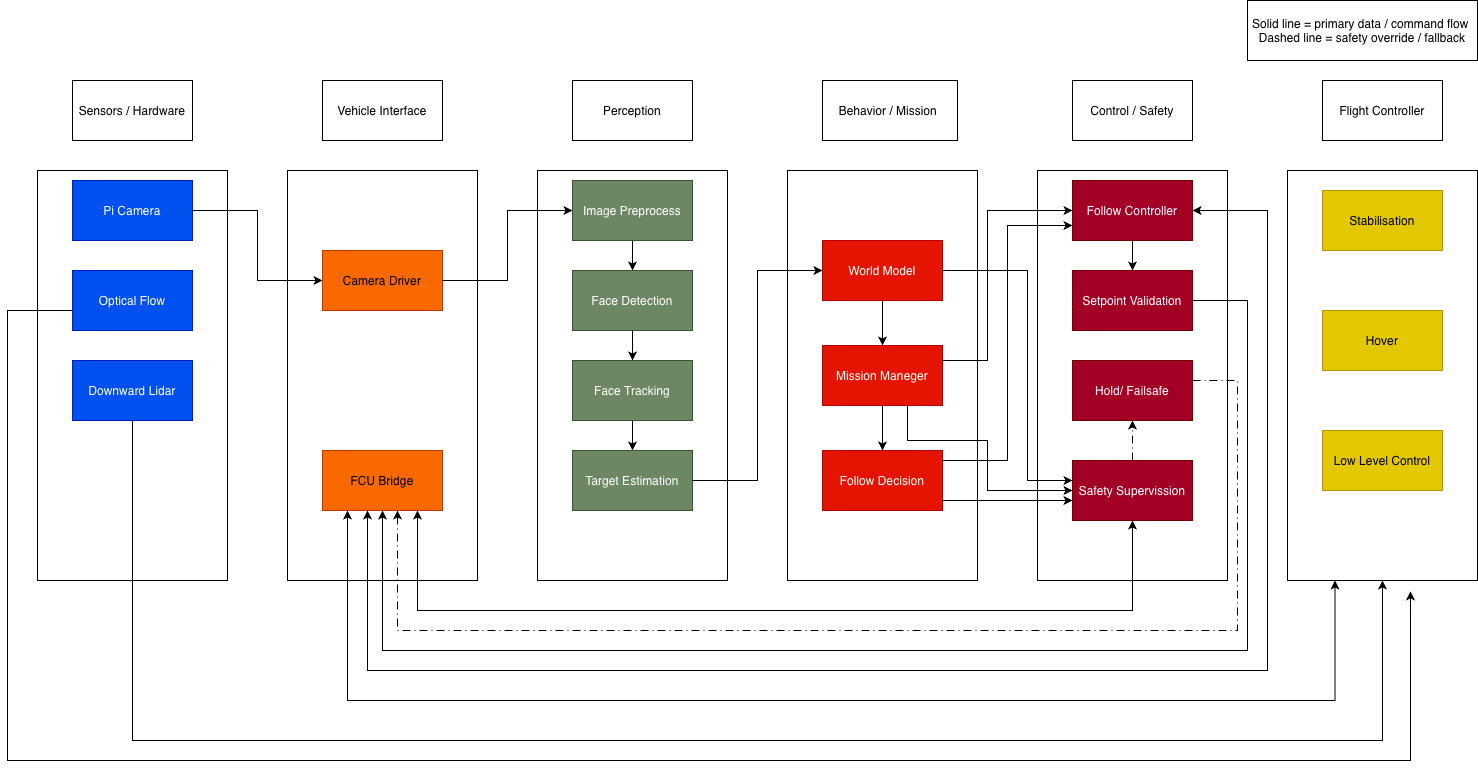

The diagram above was exported from draw.io. Its source (the exported page's mxGraphModel, read from the mxfile embedded in the PNG):
<mxGraphModel dx="1560" dy="2009" grid="1" gridSize="10" guides="1" tooltips="1" connect="1" arrows="1" fold="1" page="1" pageScale="1" pageWidth="850" pageHeight="1100" background="light-dark(#FFFFFF,#000000)" math="0" shadow="0">
  <root>
    <mxCell id="0" />
    <mxCell id="1" parent="0" />
    <mxCell id="DrmC8k3RpPWpHVmGDb_9-2" parent="1" style="whiteSpace=wrap;html=1;" value="Sensors / Hardware" vertex="1">
      <mxGeometry height="60" width="120" x="165" y="40" as="geometry" />
    </mxCell>
    <mxCell id="DrmC8k3RpPWpHVmGDb_9-4" parent="1" style="rounded=0;whiteSpace=wrap;html=1;" value="" vertex="1">
      <mxGeometry height="410" width="190" x="130" y="130" as="geometry" />
    </mxCell>
    <mxCell id="DrmC8k3RpPWpHVmGDb_9-5" parent="1" style="rounded=0;whiteSpace=wrap;html=1;fillColor=#0050ef;fontColor=#ffffff;strokeColor=#001DBC;" value="Pi Camera" vertex="1">
      <mxGeometry height="60" width="120" x="165" y="140" as="geometry" />
    </mxCell>
    <mxCell id="DrmC8k3RpPWpHVmGDb_9-68" edge="1" parent="1" style="edgeStyle=orthogonalEdgeStyle;rounded=0;orthogonalLoop=1;jettySize=auto;html=1;entryX=0.542;entryY=1.002;entryDx=0;entryDy=0;entryPerimeter=0;">
      <mxGeometry relative="1" as="geometry">
        <Array as="points">
          <mxPoint x="100" y="270" />
          <mxPoint x="100" y="720" />
          <mxPoint x="1503" y="720" />
        </Array>
        <mxPoint x="185" y="270" as="sourcePoint" />
        <mxPoint x="1502.98" y="550.8199999999999" as="targetPoint" />
      </mxGeometry>
    </mxCell>
    <mxCell id="DrmC8k3RpPWpHVmGDb_9-7" parent="1" style="rounded=0;whiteSpace=wrap;html=1;fillColor=#0050ef;fontColor=#ffffff;strokeColor=#001DBC;" value="Optical Flow" vertex="1">
      <mxGeometry height="60" width="120" x="165" y="230" as="geometry" />
    </mxCell>
    <mxCell id="DrmC8k3RpPWpHVmGDb_9-69" edge="1" parent="1" source="DrmC8k3RpPWpHVmGDb_9-8" style="edgeStyle=orthogonalEdgeStyle;rounded=0;orthogonalLoop=1;jettySize=auto;html=1;entryX=0.5;entryY=1;entryDx=0;entryDy=0;" target="DrmC8k3RpPWpHVmGDb_9-41">
      <mxGeometry relative="1" as="geometry">
        <Array as="points">
          <mxPoint x="225" y="700" />
          <mxPoint x="1475" y="700" />
        </Array>
      </mxGeometry>
    </mxCell>
    <mxCell id="DrmC8k3RpPWpHVmGDb_9-8" parent="1" style="rounded=0;whiteSpace=wrap;html=1;fillColor=#0050ef;fontColor=#ffffff;strokeColor=#001DBC;" value="Downward Lidar" vertex="1">
      <mxGeometry height="60" width="120" x="165" y="320" as="geometry" />
    </mxCell>
    <mxCell id="DrmC8k3RpPWpHVmGDb_9-9" parent="1" style="whiteSpace=wrap;html=1;" value="Vehicle Interface" vertex="1">
      <mxGeometry height="60" width="120" x="415" y="40" as="geometry" />
    </mxCell>
    <mxCell id="DrmC8k3RpPWpHVmGDb_9-10" parent="1" style="rounded=0;whiteSpace=wrap;html=1;" value="" vertex="1">
      <mxGeometry height="410" width="190" x="380" y="130" as="geometry" />
    </mxCell>
    <mxCell id="DrmC8k3RpPWpHVmGDb_9-11" parent="1" style="rounded=0;whiteSpace=wrap;html=1;fillColor=#fa6800;fontColor=#000000;strokeColor=#C73500;" value="Camera Driver" vertex="1">
      <mxGeometry height="60" width="120" x="415" y="210" as="geometry" />
    </mxCell>
    <mxCell id="DrmC8k3RpPWpHVmGDb_9-12" parent="1" style="rounded=0;whiteSpace=wrap;html=1;fillColor=#fa6800;fontColor=#000000;strokeColor=#C73500;" value="FCU Bridge" vertex="1">
      <mxGeometry height="60" width="120" x="415" y="410" as="geometry" />
    </mxCell>
    <mxCell id="DrmC8k3RpPWpHVmGDb_9-15" parent="1" style="whiteSpace=wrap;html=1;" value="Perception" vertex="1">
      <mxGeometry height="60" width="120" x="665" y="40" as="geometry" />
    </mxCell>
    <mxCell id="DrmC8k3RpPWpHVmGDb_9-16" parent="1" style="rounded=0;whiteSpace=wrap;html=1;" value="" vertex="1">
      <mxGeometry height="410" width="190" x="630" y="130" as="geometry" />
    </mxCell>
    <mxCell id="DrmC8k3RpPWpHVmGDb_9-56" edge="1" parent="1" source="DrmC8k3RpPWpHVmGDb_9-17" style="edgeStyle=orthogonalEdgeStyle;rounded=0;orthogonalLoop=1;jettySize=auto;html=1;" target="DrmC8k3RpPWpHVmGDb_9-18" value="">
      <mxGeometry relative="1" as="geometry" />
    </mxCell>
    <mxCell id="DrmC8k3RpPWpHVmGDb_9-17" parent="1" style="rounded=0;whiteSpace=wrap;html=1;fillColor=#6d8764;fontColor=#ffffff;strokeColor=#3A5431;" value="Image Preprocess" vertex="1">
      <mxGeometry height="60" width="120" x="665" y="140" as="geometry" />
    </mxCell>
    <mxCell id="DrmC8k3RpPWpHVmGDb_9-57" edge="1" parent="1" source="DrmC8k3RpPWpHVmGDb_9-18" style="edgeStyle=orthogonalEdgeStyle;rounded=0;orthogonalLoop=1;jettySize=auto;html=1;" target="DrmC8k3RpPWpHVmGDb_9-19" value="">
      <mxGeometry relative="1" as="geometry" />
    </mxCell>
    <mxCell id="DrmC8k3RpPWpHVmGDb_9-18" parent="1" style="rounded=0;whiteSpace=wrap;html=1;fillColor=#6d8764;fontColor=#ffffff;strokeColor=#3A5431;" value="Face Detection" vertex="1">
      <mxGeometry height="60" width="120" x="665" y="230" as="geometry" />
    </mxCell>
    <mxCell id="DrmC8k3RpPWpHVmGDb_9-58" edge="1" parent="1" source="DrmC8k3RpPWpHVmGDb_9-19" style="edgeStyle=orthogonalEdgeStyle;rounded=0;orthogonalLoop=1;jettySize=auto;html=1;" target="DrmC8k3RpPWpHVmGDb_9-20" value="">
      <mxGeometry relative="1" as="geometry" />
    </mxCell>
    <mxCell id="DrmC8k3RpPWpHVmGDb_9-19" parent="1" style="rounded=0;whiteSpace=wrap;html=1;fillColor=#6d8764;fontColor=#ffffff;strokeColor=#3A5431;" value="Face Tracking" vertex="1">
      <mxGeometry height="60" width="120" x="665" y="320" as="geometry" />
    </mxCell>
    <mxCell id="DrmC8k3RpPWpHVmGDb_9-20" parent="1" style="rounded=0;whiteSpace=wrap;html=1;fillColor=#6d8764;fontColor=#ffffff;strokeColor=#3A5431;" value="Target Estimation" vertex="1">
      <mxGeometry height="60" width="120" x="665" y="410" as="geometry" />
    </mxCell>
    <mxCell id="DrmC8k3RpPWpHVmGDb_9-28" parent="1" style="whiteSpace=wrap;html=1;" value="&lt;div style=&quot;text-align: start;&quot;&gt;&lt;span style=&quot;caret-color: rgb(237, 237, 237);&quot;&gt;&lt;span style=&quot;text-align: center;&quot;&gt;Behavior / Mission&amp;nbsp;&lt;/span&gt;&lt;/span&gt;&lt;br&gt;&lt;/div&gt;" vertex="1">
      <mxGeometry height="60" width="135" x="915" y="40" as="geometry" />
    </mxCell>
    <mxCell id="DrmC8k3RpPWpHVmGDb_9-29" parent="1" style="rounded=0;whiteSpace=wrap;html=1;" value="" vertex="1">
      <mxGeometry height="410" width="190" x="880" y="130" as="geometry" />
    </mxCell>
    <mxCell id="DrmC8k3RpPWpHVmGDb_9-73" edge="1" parent="1" source="DrmC8k3RpPWpHVmGDb_9-30" style="edgeStyle=orthogonalEdgeStyle;rounded=0;orthogonalLoop=1;jettySize=auto;html=1;" target="DrmC8k3RpPWpHVmGDb_9-31" value="">
      <mxGeometry relative="1" as="geometry" />
    </mxCell>
    <mxCell id="DrmC8k3RpPWpHVmGDb_9-30" parent="1" style="rounded=0;whiteSpace=wrap;html=1;fillColor=#e51400;fontColor=#ffffff;strokeColor=#B20000;" value="World Model" vertex="1">
      <mxGeometry height="60" width="120" x="915" y="200" as="geometry" />
    </mxCell>
    <mxCell id="DrmC8k3RpPWpHVmGDb_9-74" edge="1" parent="1" source="DrmC8k3RpPWpHVmGDb_9-31" style="edgeStyle=orthogonalEdgeStyle;rounded=0;orthogonalLoop=1;jettySize=auto;html=1;" target="DrmC8k3RpPWpHVmGDb_9-32" value="">
      <mxGeometry relative="1" as="geometry" />
    </mxCell>
    <mxCell id="DrmC8k3RpPWpHVmGDb_9-31" parent="1" style="rounded=0;whiteSpace=wrap;html=1;fillColor=#e51400;fontColor=#ffffff;strokeColor=#B20000;" value="Mission Maneger" vertex="1">
      <mxGeometry height="60" width="120" x="915" y="305" as="geometry" />
    </mxCell>
    <mxCell id="DrmC8k3RpPWpHVmGDb_9-32" parent="1" style="rounded=0;whiteSpace=wrap;html=1;fillColor=#e51400;fontColor=#ffffff;strokeColor=#B20000;" value="Follow Decision" vertex="1">
      <mxGeometry height="60" width="120" x="915" y="410" as="geometry" />
    </mxCell>
    <mxCell id="DrmC8k3RpPWpHVmGDb_9-34" parent="1" style="whiteSpace=wrap;html=1;" value="Control / Safety" vertex="1">
      <mxGeometry height="60" width="120" x="1165" y="40" as="geometry" />
    </mxCell>
    <mxCell id="DrmC8k3RpPWpHVmGDb_9-35" parent="1" style="rounded=0;whiteSpace=wrap;html=1;fillColor=light-dark(#FFFFFF,#000000);" value="" vertex="1">
      <mxGeometry height="410" width="190" x="1130" y="130" as="geometry" />
    </mxCell>
    <mxCell id="DrmC8k3RpPWpHVmGDb_9-90" edge="1" parent="1" source="DrmC8k3RpPWpHVmGDb_9-36" style="edgeStyle=orthogonalEdgeStyle;rounded=0;orthogonalLoop=1;jettySize=auto;html=1;" target="DrmC8k3RpPWpHVmGDb_9-39" value="">
      <mxGeometry relative="1" as="geometry" />
    </mxCell>
    <mxCell id="DrmC8k3RpPWpHVmGDb_9-98" edge="1" parent="1" source="DrmC8k3RpPWpHVmGDb_9-36" style="edgeStyle=orthogonalEdgeStyle;rounded=0;orthogonalLoop=1;jettySize=auto;html=1;startArrow=classic;startFill=1;" target="DrmC8k3RpPWpHVmGDb_9-12">
      <mxGeometry relative="1" as="geometry">
        <Array as="points">
          <mxPoint x="1360" y="170" />
          <mxPoint x="1360" y="630" />
          <mxPoint x="460" y="630" />
        </Array>
      </mxGeometry>
    </mxCell>
    <mxCell id="DrmC8k3RpPWpHVmGDb_9-36" parent="1" style="rounded=0;whiteSpace=wrap;html=1;fillColor=#a20025;strokeColor=#6F0000;fontColor=#ffffff;" value="Follow Controller" vertex="1">
      <mxGeometry height="60" width="120" x="1165" y="140" as="geometry" />
    </mxCell>
    <mxCell id="DrmC8k3RpPWpHVmGDb_9-102" edge="1" parent="1" source="DrmC8k3RpPWpHVmGDb_9-37" style="edgeStyle=orthogonalEdgeStyle;rounded=0;orthogonalLoop=1;jettySize=auto;html=1;dashed=1;dashPattern=8 4 1 4;" target="DrmC8k3RpPWpHVmGDb_9-38" value="">
      <mxGeometry relative="1" as="geometry" />
    </mxCell>
    <mxCell id="DrmC8k3RpPWpHVmGDb_9-37" parent="1" style="rounded=0;whiteSpace=wrap;html=1;fillColor=#a20025;fontColor=#ffffff;strokeColor=#6F0000;" value="Safety Supervission" vertex="1">
      <mxGeometry height="60" width="120" x="1165" y="420" as="geometry" />
    </mxCell>
    <mxCell id="DrmC8k3RpPWpHVmGDb_9-101" edge="1" parent="1" source="DrmC8k3RpPWpHVmGDb_9-38" style="edgeStyle=orthogonalEdgeStyle;rounded=0;orthogonalLoop=1;jettySize=auto;html=1;dashed=1;dashPattern=8 4 1 4;" target="DrmC8k3RpPWpHVmGDb_9-12">
      <mxGeometry relative="1" as="geometry">
        <Array as="points">
          <mxPoint x="1330" y="340" />
          <mxPoint x="1330" y="590" />
          <mxPoint x="490" y="590" />
        </Array>
        <mxPoint x="510" y="470" as="targetPoint" />
      </mxGeometry>
    </mxCell>
    <mxCell id="DrmC8k3RpPWpHVmGDb_9-38" parent="1" style="rounded=0;whiteSpace=wrap;html=1;fillColor=#a20025;fontColor=#ffffff;strokeColor=#6F0000;" value="Hold/ Failsafe" vertex="1">
      <mxGeometry height="60" width="120" x="1165" y="320" as="geometry" />
    </mxCell>
    <mxCell id="DrmC8k3RpPWpHVmGDb_9-100" edge="1" parent="1" source="DrmC8k3RpPWpHVmGDb_9-39" style="edgeStyle=orthogonalEdgeStyle;rounded=0;orthogonalLoop=1;jettySize=auto;html=1;" target="DrmC8k3RpPWpHVmGDb_9-12">
      <mxGeometry relative="1" as="geometry">
        <Array as="points">
          <mxPoint x="1340" y="260" />
          <mxPoint x="1340" y="610" />
          <mxPoint x="475" y="610" />
        </Array>
      </mxGeometry>
    </mxCell>
    <mxCell id="DrmC8k3RpPWpHVmGDb_9-39" parent="1" style="rounded=0;whiteSpace=wrap;html=1;fillColor=#a20025;fontColor=#ffffff;strokeColor=#6F0000;" value="Setpoint Validation" vertex="1">
      <mxGeometry height="60" width="120" x="1165" y="230" as="geometry" />
    </mxCell>
    <mxCell id="DrmC8k3RpPWpHVmGDb_9-40" parent="1" style="whiteSpace=wrap;html=1;" value="&lt;div style=&quot;text-align: start;&quot;&gt;Flight Controller&lt;br&gt;&lt;/div&gt;" vertex="1">
      <mxGeometry height="60" width="120" x="1415" y="40" as="geometry" />
    </mxCell>
    <mxCell id="DrmC8k3RpPWpHVmGDb_9-70" edge="1" parent="1" source="DrmC8k3RpPWpHVmGDb_9-41" style="edgeStyle=orthogonalEdgeStyle;rounded=0;orthogonalLoop=1;jettySize=auto;html=1;exitX=0.25;exitY=1;exitDx=0;exitDy=0;strokeColor=default;startArrow=classic;startFill=1;" target="DrmC8k3RpPWpHVmGDb_9-12">
      <mxGeometry relative="1" as="geometry">
        <Array as="points">
          <mxPoint x="1428" y="660" />
          <mxPoint x="440" y="660" />
        </Array>
        <mxPoint x="475" y="470" as="targetPoint" />
      </mxGeometry>
    </mxCell>
    <mxCell id="DrmC8k3RpPWpHVmGDb_9-41" parent="1" style="rounded=0;whiteSpace=wrap;html=1;fillColor=light-dark(#FFFFFF,#000000);" value="" vertex="1">
      <mxGeometry height="410" width="190" x="1380" y="130" as="geometry" />
    </mxCell>
    <mxCell id="DrmC8k3RpPWpHVmGDb_9-42" parent="1" style="rounded=0;whiteSpace=wrap;html=1;fillColor=#e3c800;fontColor=#000000;strokeColor=#B09500;" value="Stabilisation" vertex="1">
      <mxGeometry height="60" width="120" x="1415" y="150" as="geometry" />
    </mxCell>
    <mxCell id="DrmC8k3RpPWpHVmGDb_9-43" parent="1" style="rounded=0;whiteSpace=wrap;html=1;fillColor=#e3c800;fontColor=#000000;strokeColor=#B09500;" value="Hover" vertex="1">
      <mxGeometry height="60" width="120" x="1415" y="270" as="geometry" />
    </mxCell>
    <mxCell id="DrmC8k3RpPWpHVmGDb_9-44" parent="1" style="rounded=0;whiteSpace=wrap;html=1;fillColor=#e3c800;fontColor=#000000;strokeColor=#B09500;" value="Low Level Control" vertex="1">
      <mxGeometry height="60" width="120" x="1415" y="390" as="geometry" />
    </mxCell>
    <mxCell id="DrmC8k3RpPWpHVmGDb_9-79" edge="1" parent="1" source="DrmC8k3RpPWpHVmGDb_9-31" style="edgeStyle=orthogonalEdgeStyle;rounded=0;orthogonalLoop=1;jettySize=auto;html=1;entryX=0;entryY=0.5;entryDx=0;entryDy=0;strokeColor=default;" target="DrmC8k3RpPWpHVmGDb_9-36">
      <mxGeometry relative="1" as="geometry">
        <Array as="points">
          <mxPoint x="1080" y="320" />
          <mxPoint x="1080" y="170" />
        </Array>
      </mxGeometry>
    </mxCell>
    <mxCell id="DrmC8k3RpPWpHVmGDb_9-80" edge="1" parent="1" source="DrmC8k3RpPWpHVmGDb_9-20" style="edgeStyle=orthogonalEdgeStyle;rounded=0;orthogonalLoop=1;jettySize=auto;html=1;entryX=0;entryY=0.5;entryDx=0;entryDy=0;" target="DrmC8k3RpPWpHVmGDb_9-30">
      <mxGeometry relative="1" as="geometry" />
    </mxCell>
    <mxCell id="DrmC8k3RpPWpHVmGDb_9-81" edge="1" parent="1" source="DrmC8k3RpPWpHVmGDb_9-11" style="edgeStyle=orthogonalEdgeStyle;rounded=0;orthogonalLoop=1;jettySize=auto;html=1;entryX=0;entryY=0.5;entryDx=0;entryDy=0;" target="DrmC8k3RpPWpHVmGDb_9-17">
      <mxGeometry relative="1" as="geometry" />
    </mxCell>
    <mxCell id="DrmC8k3RpPWpHVmGDb_9-82" edge="1" parent="1" source="DrmC8k3RpPWpHVmGDb_9-5" style="edgeStyle=orthogonalEdgeStyle;rounded=0;orthogonalLoop=1;jettySize=auto;html=1;entryX=0;entryY=0.5;entryDx=0;entryDy=0;" target="DrmC8k3RpPWpHVmGDb_9-11">
      <mxGeometry relative="1" as="geometry" />
    </mxCell>
    <mxCell id="DrmC8k3RpPWpHVmGDb_9-83" edge="1" parent="1" source="DrmC8k3RpPWpHVmGDb_9-32" style="edgeStyle=orthogonalEdgeStyle;rounded=0;orthogonalLoop=1;jettySize=auto;html=1;entryX=0;entryY=0.75;entryDx=0;entryDy=0;" target="DrmC8k3RpPWpHVmGDb_9-36">
      <mxGeometry relative="1" as="geometry">
        <Array as="points">
          <mxPoint x="1100" y="420" />
          <mxPoint x="1100" y="185" />
        </Array>
      </mxGeometry>
    </mxCell>
    <mxCell id="DrmC8k3RpPWpHVmGDb_9-86" edge="1" parent="1" source="DrmC8k3RpPWpHVmGDb_9-31" style="edgeStyle=orthogonalEdgeStyle;rounded=0;orthogonalLoop=1;jettySize=auto;html=1;" target="DrmC8k3RpPWpHVmGDb_9-37">
      <mxGeometry relative="1" as="geometry">
        <Array as="points">
          <mxPoint x="1000" y="400" />
          <mxPoint x="1080" y="400" />
          <mxPoint x="1080" y="450" />
        </Array>
      </mxGeometry>
    </mxCell>
    <mxCell id="DrmC8k3RpPWpHVmGDb_9-87" edge="1" parent="1" source="DrmC8k3RpPWpHVmGDb_9-30" style="edgeStyle=orthogonalEdgeStyle;rounded=0;orthogonalLoop=1;jettySize=auto;html=1;" target="DrmC8k3RpPWpHVmGDb_9-37">
      <mxGeometry relative="1" as="geometry">
        <Array as="points">
          <mxPoint x="1120" y="230" />
          <mxPoint x="1120" y="440" />
        </Array>
      </mxGeometry>
    </mxCell>
    <mxCell id="DrmC8k3RpPWpHVmGDb_9-88" edge="1" parent="1" source="DrmC8k3RpPWpHVmGDb_9-32" style="edgeStyle=orthogonalEdgeStyle;rounded=0;orthogonalLoop=1;jettySize=auto;html=1;" target="DrmC8k3RpPWpHVmGDb_9-37">
      <mxGeometry relative="1" as="geometry">
        <Array as="points">
          <mxPoint x="1130" y="460" />
          <mxPoint x="1130" y="460" />
        </Array>
      </mxGeometry>
    </mxCell>
    <mxCell id="DrmC8k3RpPWpHVmGDb_9-89" edge="1" parent="1" source="DrmC8k3RpPWpHVmGDb_9-12" style="edgeStyle=orthogonalEdgeStyle;rounded=0;orthogonalLoop=1;jettySize=auto;html=1;startArrow=classic;startFill=1;" target="DrmC8k3RpPWpHVmGDb_9-37">
      <mxGeometry relative="1" as="geometry">
        <Array as="points">
          <mxPoint x="510" y="570" />
          <mxPoint x="1225" y="570" />
        </Array>
      </mxGeometry>
    </mxCell>
    <mxCell id="DrmC8k3RpPWpHVmGDb_9-99" parent="1" style="rounded=0;whiteSpace=wrap;html=1;" value="Solid line = primary data / command flow&amp;nbsp;&lt;div&gt;Dashed line = safety override / fallback&lt;/div&gt;" vertex="1">
      <mxGeometry height="60" width="230" x="1340" y="-40" as="geometry" />
    </mxCell>
  </root>
</mxGraphModel>